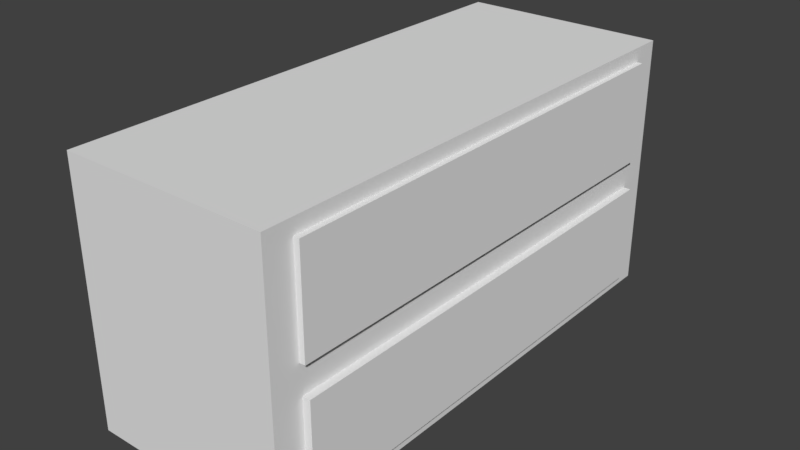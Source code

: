 # Source: dresser.blend  (saved by Blender 2.78.0; exported with 4.5.12 LTS)
import bpy
from mathutils import Matrix  # noqa: F401  (used for matrix-valued properties, if any)

bpy.ops.wm.read_factory_settings(use_empty=True)
scene = bpy.context.scene
scene.name = 'Scene'

# ---- collections
col_collection_1 = bpy.data.collections.new('Collection 1'); scene.collection.children.link(col_collection_1)

# ---- materials (node trees are filled in below, after node groups)
mat_material = bpy.data.materials.new('Material')
mat_material.alpha_threshold = 0.0
mat_material.use_transparent_shadow = False
mat_material.roughness = 0.5
mat_material.line_color = (0.0, 0.0, 0.0, 1.0)

# ---- material node trees

# ---- world
world_world = bpy.data.worlds.new('World'); scene.world = world_world
world_world.color = (0.05088, 0.05088, 0.05088)
world_world.use_sun_shadow = False
world_world.sun_shadow_jitter_overblur = 0.0
world_world.cycles.sampling_method = 'MANUAL'

# ---- meshes
me_cube = bpy.data.meshes.new('Cube')
me_cube.from_pydata([(1.0, 0.8837, -0.8837), (1.0, -0.8837, -0.8837), (-1.0, -1.0, -1.0), (-1.0, 1.0, -1.0), (1.0, 0.8896, 0.8896), (1.0, -0.8896, 0.8896), (-1.0, -1.0, 1.0), (-1.0, 1.0, 1.0), (1.0, 0.8837, -0.1163), (1.0, -0.8837, -0.1163), (-1.0, -1.0, 0.0), (-1.0, 1.0, 0.0), (1.0, 1.0, -1.0), (1.0, -1.0, -1.0), (1.0, 0.8896, 0.1104), (1.0, -0.8896, 0.1104), (1.0, 1.0, 0.0), (1.0, 1.0, 1.0), (1.0, -1.0, 0.0), (1.0, -1.0, 1.0), (1.073, 0.8837, -0.8837), (1.073, -0.8837, -0.8837), (1.073, 0.8837, -0.1163), (1.073, -0.8837, -0.1163), (1.055, 0.8896, 0.1104), (1.055, 0.8896, 0.8896), (1.055, -0.8896, 0.1104), (1.055, -0.8896, 0.8896)], [], [(12, 13, 2, 3), (17, 7, 6, 19), (15, 14, 24, 26), (18, 19, 6, 10), (10, 6, 7, 11), (16, 12, 3, 11), (17, 16, 11, 7), (2, 10, 11, 3), (13, 18, 10, 2), (9, 1, 21, 23), (0, 1, 13, 12), (8, 0, 12, 16), (1, 9, 18, 13), (9, 8, 16, 18), (4, 14, 16, 17), (15, 5, 19, 18), (5, 4, 17, 19), (14, 15, 18, 16), (20, 22, 23, 21), (1, 0, 20, 21), (8, 9, 23, 22), (0, 8, 22, 20), (24, 25, 27, 26), (5, 15, 26, 27), (4, 5, 27, 25), (14, 4, 25, 24)])
_uv = me_cube.uv_layers.new(name='UVMap')
_uv.uv.foreach_set('vector', [0.0, 0.0, 1.0, 0.0, 1.0, 1.0, 0.0, 1.0, 0.0, 0.0, 1.0, 0.0, 1.0, 1.0, 0.0, 1.0, 0.0, 0.0, 1.0, 0.0, 1.0, 1.0, 0.0, 1.0, 0.0, 0.0, 1.0, 0.0, 1.0, 1.0, 0.0, 1.0, 0.0, 0.0, 1.0, 0.0, 1.0, 1.0, 0.0, 1.0, 0.0, 0.0, 1.0, 0.0, 1.0, 1.0, 0.0, 1.0, 0.0, 0.0, 1.0, 0.0, 1.0, 1.0, 0.0, 1.0, 0.0, 0.0, 1.0, 0.0, 1.0, 1.0, 0.0, 1.0, 0.0, 0.0, 1.0, 0.0, 1.0, 1.0, 0.0, 1.0, 0.0, 0.0, 1.0, 0.0, 1.0, 1.0, 0.0, 1.0, 0.0, 0.0, 1.0, 0.0, 1.0, 1.0, 0.0, 1.0, 0.0, 0.0, 1.0, 0.0, 1.0, 1.0, 0.0, 1.0, 0.0, 0.0, 1.0, 0.0, 1.0, 1.0, 0.0, 1.0, 0.0, 0.0, 1.0, 0.0, 1.0, 1.0, 0.0, 1.0, 0.0, 0.0, 1.0, 0.0, 1.0, 1.0, 0.0, 1.0, 0.0, 0.0, 1.0, 0.0, 1.0, 1.0, 0.0, 1.0, 0.0, 0.0, 1.0, 0.0, 1.0, 1.0, 0.0, 1.0, 0.0, 0.0, 1.0, 0.0, 1.0, 1.0, 0.0, 1.0, 0.0, 0.0, 1.0, 0.0, 1.0, 1.0, 0.0, 1.0, 0.0, 0.0, 1.0, 0.0, 1.0, 1.0, 0.0, 1.0, 0.0, 0.0, 1.0, 0.0, 1.0, 1.0, 0.0, 1.0, 0.0, 0.0, 1.0, 0.0, 1.0, 1.0, 0.0, 1.0, 0.0, 0.0, 1.0, 0.0, 1.0, 1.0, 0.0, 1.0, 0.0, 0.0, 1.0, 0.0, 1.0, 1.0, 0.0, 1.0, 0.0, 0.0, 1.0, 0.0, 1.0, 1.0, 0.0, 1.0, 0.0, 0.0, 1.0, 0.0, 1.0, 1.0, 0.0, 1.0])
me_cube.materials.append(mat_material)
me_cube.use_remesh_preserve_volume = False
me_cube.use_remesh_preserve_attributes = False
me_cube.use_mirror_vertex_groups = False
me_cube.update()

# ---- objects
ob_cube = bpy.data.objects.new('Cube', me_cube)

# ---- transforms, parenting, visibility, modifiers, constraints
ob_cube.location = (0.0, 0.0, 1.0)
ob_cube.scale = (0.8, 2.0, 1.0)
ob_cube.lock_rotations_4d = False
ob_cube.empty_display_type = 'ARROWS'
ob_cube.lineart.crease_threshold = 0.0

# ---- collection membership
col_collection_1.objects.link(ob_cube)

# ---- scene / render settings (as saved in the file)
scene.frame_start = 1; scene.frame_end = 250; scene.frame_set(12)
scene.render.engine = 'BLENDER_EEVEE_NEXT'
scene.render.resolution_percentage = 50
scene.render.dither_intensity = 0.0
scene.cycles.use_denoising = False
scene.cycles.samples = 128
scene.cycles.sampling_pattern = 'TABULATED_SOBOL'
scene.cycles.light_sampling_threshold = 0.0
scene.cycles.use_adaptive_sampling = False
scene.cycles.use_light_tree = False
scene.cycles.blur_glossy = 0.0
scene.cycles.sample_clamp_indirect = 0.0
scene.view_settings.view_transform = 'Standard'
bpy.context.view_layer.update()

# ---- added for rendering (the .blend has no active camera and no usable light): camera, sun
cam_auto = bpy.data.cameras.new('AutoCamera')
cam_auto.lens = 50.0
cam_auto.sensor_width = 36.0
cam_auto.clip_end = 1000.0
ob_auto_camera = bpy.data.objects.new('AutoCamera', cam_auto)
scene.collection.objects.link(ob_auto_camera)
ob_auto_camera.location = (4.44213, -5.29562, 4.53041)
ob_auto_camera.rotation_euler = (1.09748, -7.21219e-08, 0.694738)
scene.camera = ob_auto_camera
light_auto_sun = bpy.data.lights.new('AutoSun', 'SUN')
light_auto_sun.energy = 3.0
light_auto_sun.angle = 0.0523599
ob_auto_sun = bpy.data.objects.new('AutoSun', light_auto_sun)
scene.collection.objects.link(ob_auto_sun)
ob_auto_sun.rotation_euler = (0.872665, 0.174533, 0.523599)
bpy.context.view_layer.update()
